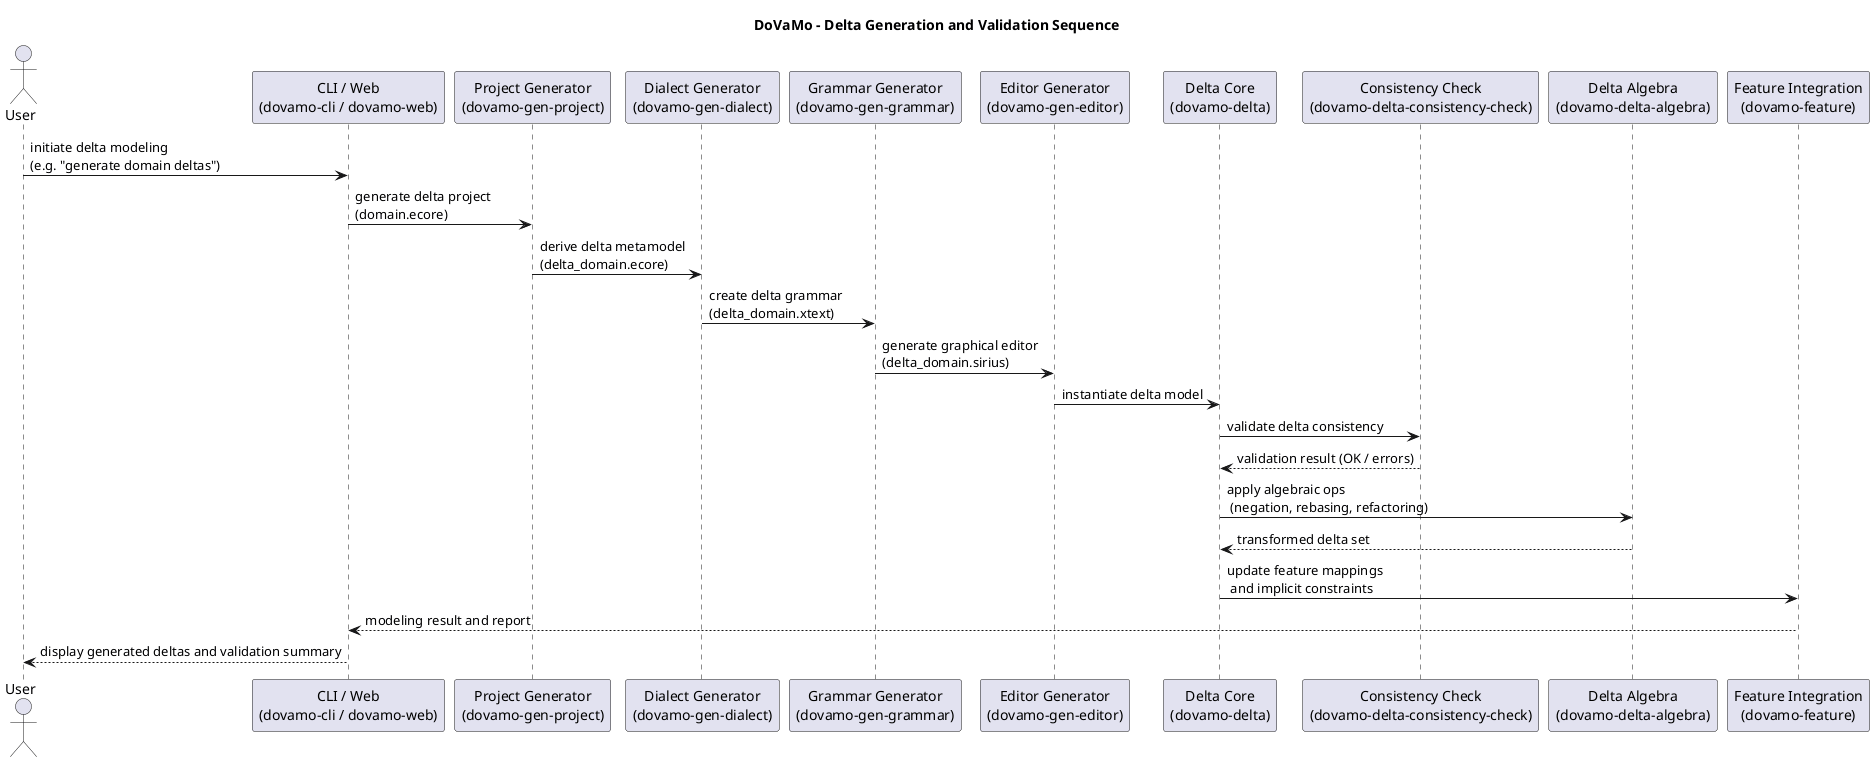

The diagram above was rendered by PlantUML. Its source (embedded in the PNG):
@startuml DOVAMO_Delta_Workflow
title DoVaMo - Delta Generation and Validation Sequence

actor User
participant "CLI / Web\n(dovamo-cli / dovamo-web)" as UI
participant "Project Generator\n(dovamo-gen-project)" as GenProject
participant "Dialect Generator\n(dovamo-gen-dialect)" as GenDialect
participant "Grammar Generator\n(dovamo-gen-grammar)" as GenGrammar
participant "Editor Generator\n(dovamo-gen-editor)" as GenEditor
participant "Delta Core\n(dovamo-delta)" as DeltaCore
participant "Consistency Check\n(dovamo-delta-consistency-check)" as Check
participant "Delta Algebra\n(dovamo-delta-algebra)" as Algebra
participant "Feature Integration\n(dovamo-feature)" as Feature

User -> UI : initiate delta modeling\n(e.g. "generate domain deltas")
UI -> GenProject : generate delta project\n(domain.ecore)
GenProject -> GenDialect : derive delta metamodel\n(delta_domain.ecore)
GenDialect -> GenGrammar : create delta grammar\n(delta_domain.xtext)
GenGrammar -> GenEditor : generate graphical editor\n(delta_domain.sirius)
GenEditor -> DeltaCore : instantiate delta model
DeltaCore -> Check : validate delta consistency
Check --> DeltaCore : validation result (OK / errors)

DeltaCore -> Algebra : apply algebraic ops\n (negation, rebasing, refactoring)
Algebra --> DeltaCore : transformed delta set

DeltaCore -> Feature : update feature mappings\n and implicit constraints
Feature --> UI : modeling result and report

UI --> User : display generated deltas and validation summary

@enduml